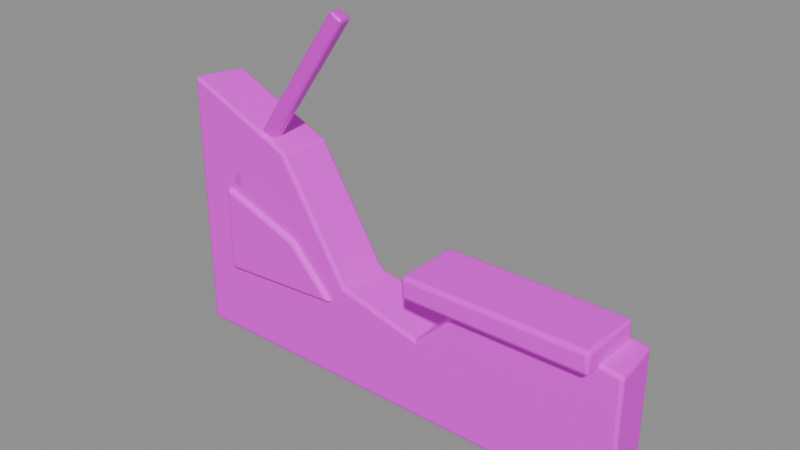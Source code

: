 # Source: deep_bay_spalled.blend  (saved by Blender 5.3.31; exported with 4.5.12 LTS)
import bpy
from mathutils import Matrix  # noqa: F401  (used for matrix-valued properties, if any)

bpy.ops.wm.read_factory_settings(use_empty=True)
scene = bpy.context.scene
scene.name = 'Asset | deep_bay_spalled'

# ---- collections
col_master___deep_bay_spalled = bpy.data.collections.new('MASTER | deep_bay_spalled'); scene.collection.children.link(col_master___deep_bay_spalled)

# ---- images (referenced by path relative to the original .blend; pixels are not part of the script)
import os
ASSET_DIR = os.environ.get("B2B_ASSET_DIR", "")  # directory of the original .blend (textures are referenced by path, not embedded)
HERE = os.path.dirname(os.path.abspath(__file__))  # packed textures are extracted next to this script under _unpacked/

def load_image(name, relpath, width, height, colorspace="sRGB"):
    """Load a texture the original file referenced (path relative to the .blend, or extracted next to this script)."""
    p = next((c for c in (os.path.join(HERE, relpath), os.path.join(ASSET_DIR, relpath)) if relpath and os.path.exists(c)), "")
    if p:
        img = bpy.data.images.load(p, check_existing=True)
        img.name = name
    else:  # same state as the original file: an image datablock whose file is absent (Cycles renders it pink)
        img = bpy.data.images.new(name, width, height)
        img.source = "FILE"
        img.filepath = "//" + (relpath or name)
    img.colorspace_settings.name = colorspace
    return img
img_sea_cabin_timber_8x8_512_png = load_image('sea_cabin_timber_8x8_512.png', 'sea_cabin_timber_8x8_512.png', 1024, 1024, 'sRGB')

# ---- materials (node trees are filled in below, after node groups)
mat_sea_matte = bpy.data.materials.new('SEA_Matte')
mat_sea_matte.roughness = 0.74
mat_sea_metal = bpy.data.materials.new('SEA_Metal')
mat_sea_metal.roughness = 0.42

# ---- material node trees
mat_sea_matte.use_nodes = True; mat_sea_matte.node_tree.nodes.clear()
_N = mat_sea_matte.node_tree.nodes; _L = mat_sea_matte.node_tree.links
n0 = _N.new('ShaderNodeBsdfPrincipled'); n0.name = 'Principled BSDF'; n0.location = (-200, 100)
n0.inputs[2].default_value = 0.74
n0.inputs[10].default_value = 0.005
n1 = _N.new('ShaderNodeOutputMaterial'); n1.name = 'Material Output'; n1.location = (200, 100)
n2 = _N.new('ShaderNodeUVMap'); n2.name = 'UV Map'; n2.location = (0, 0)
n2.width = 160
n2.uv_map = 'PaletteUV'
n3 = _N.new('ShaderNodeTexImage'); n3.name = 'Image Texture'; n3.location = (0, 0)
n3.image = img_sea_cabin_timber_8x8_512_png
n3.interpolation = 'Closest'
_L.new(n0.outputs[0], n1.inputs[0])
_L.new(n2.outputs[0], n3.inputs[0])
_L.new(n3.outputs[0], n0.inputs[0])
n1.is_active_output = True
mat_sea_metal.use_nodes = True; mat_sea_metal.node_tree.nodes.clear()
_N = mat_sea_metal.node_tree.nodes; _L = mat_sea_metal.node_tree.links
n0 = _N.new('ShaderNodeBsdfPrincipled'); n0.name = 'Principled BSDF'; n0.location = (-200, 100)
n0.inputs[1].default_value = 0.28
n0.inputs[2].default_value = 0.42
n0.inputs[10].default_value = 0.005
n1 = _N.new('ShaderNodeOutputMaterial'); n1.name = 'Material Output'; n1.location = (200, 100)
n2 = _N.new('ShaderNodeUVMap'); n2.name = 'UV Map'; n2.location = (0, 0)
n2.width = 160
n2.uv_map = 'PaletteUV'
n3 = _N.new('ShaderNodeTexImage'); n3.name = 'Image Texture'; n3.location = (0, 0)
n3.image = img_sea_cabin_timber_8x8_512_png
n3.interpolation = 'Closest'
_L.new(n0.outputs[0], n1.inputs[0])
_L.new(n2.outputs[0], n3.inputs[0])
_L.new(n3.outputs[0], n0.inputs[0])
n1.is_active_output = True

# ---- meshes
me_slanted_brick_break = bpy.data.meshes.new('Slanted brick break')
me_slanted_brick_break.from_pydata([(-1.86, -0.1475, 0.0), (1.86, -0.1475, 0.0), (1.86, -0.1475, 1.04), (0.81, -0.1475, 1.18), (0.26, -0.1475, 0.64), (-0.41, -0.1475, 0.81), (-0.97, -0.1475, 1.72), (-1.86, -0.1475, 2.1), (-1.813, 0.2825, 0.02434), (1.811, 0.2825, 0.02434), (1.811, 0.2825, 1.037), (0.7879, 0.2825, 1.174), (0.2522, 0.2825, 0.6477), (-0.4003, 0.2825, 0.8133), (-0.9458, 0.2825, 1.7), (-1.813, 0.2825, 2.07)], [], [(0, 1, 2, 3, 4, 5, 6, 7), (15, 14, 13, 12, 11, 10, 9, 8), (1, 0, 8, 9), (2, 1, 9, 10), (3, 2, 10, 11), (4, 3, 11, 12), (5, 4, 12, 13), (6, 5, 13, 14), (7, 6, 14, 15), (0, 7, 15, 8)])
me_slanted_brick_break.polygons.foreach_set('use_smooth', [True] * 10)
_uv = me_slanted_brick_break.uv_layers.new(name='PaletteUV')
_uv.uv.foreach_set('vector', [0.4725, 0.9375, 0.4622, 0.9622, 0.4375, 0.9725, 0.4128, 0.9622, 0.4025, 0.9375, 0.4128, 0.9128, 0.4375, 0.9025, 0.4622, 0.9128, 0.4725, 0.9375, 0.4622, 0.9622, 0.4375, 0.9725, 0.4128, 0.9622, 0.4025, 0.9375, 0.4128, 0.9128, 0.4375, 0.9025, 0.4622, 0.9128, 0.4725, 0.9375, 0.4375, 0.9725, 0.4025, 0.9375, 0.4375, 0.9025, 0.4725, 0.9375, 0.4375, 0.9725, 0.4025, 0.9375, 0.4375, 0.9025, 0.4725, 0.9375, 0.4375, 0.9725, 0.4025, 0.9375, 0.4375, 0.9025, 0.4725, 0.9375, 0.4375, 0.9725, 0.4025, 0.9375, 0.4375, 0.9025, 0.4725, 0.9375, 0.4375, 0.9725, 0.4025, 0.9375, 0.4375, 0.9025, 0.4725, 0.9375, 0.4375, 0.9725, 0.4025, 0.9375, 0.4375, 0.9025, 0.4725, 0.9375, 0.4375, 0.9725, 0.4025, 0.9375, 0.4375, 0.9025, 0.4725, 0.9375, 0.4375, 0.9725, 0.4025, 0.9375, 0.4375, 0.9025])
me_slanted_brick_break.materials.append(mat_sea_matte)
me_slanted_brick_break.update()
me_deep_exposed_mortar_section = bpy.data.meshes.new('Deep exposed mortar section')
me_deep_exposed_mortar_section.from_pydata([(-1.57, -0.0175, 1.29), (-0.88, -0.0175, 1.05), (-0.51, -0.0175, 0.65), (-1.57, -0.0175, 0.58), (-1.559, -0.1875, 1.28), (-0.8866, -0.1875, 1.046), (-0.5262, -0.1875, 0.6563), (-1.559, -0.1875, 0.5881)], [], [(0, 1, 2, 3), (7, 6, 5, 4), (1, 0, 4, 5), (2, 1, 5, 6), (3, 2, 6, 7), (0, 3, 7, 4)])
me_deep_exposed_mortar_section.polygons.foreach_set('use_smooth', [True] * 6)
_uv = me_deep_exposed_mortar_section.uv_layers.new(name='PaletteUV')
_uv.uv.foreach_set('vector', [0.4725, 0.0625, 0.4375, 0.0975, 0.4025, 0.0625, 0.4375, 0.0275, 0.4725, 0.0625, 0.4375, 0.0975, 0.4025, 0.0625, 0.4375, 0.0275, 0.4725, 0.0625, 0.4375, 0.0975, 0.4025, 0.0625, 0.4375, 0.0275, 0.4725, 0.0625, 0.4375, 0.0975, 0.4025, 0.0625, 0.4375, 0.0275, 0.4725, 0.0625, 0.4375, 0.0975, 0.4025, 0.0625, 0.4375, 0.0275, 0.4725, 0.0625, 0.4375, 0.0975, 0.4025, 0.0625, 0.4375, 0.0275])
me_deep_exposed_mortar_section.materials.append(mat_sea_matte)
me_deep_exposed_mortar_section.update()
me_bent_sash_rail = bpy.data.meshes.new('Bent sash rail')
me_bent_sash_rail.from_pydata([(-1.423, -0.1464, 1.267), (-1.437, -0.02717, 1.267), (-1.537, -0.03861, 1.333), (-1.523, -0.1578, 1.333), (-0.4644, -0.03526, 2.748), (-0.4778, 0.08146, 2.748), (-0.5756, 0.07026, 2.812), (-0.5622, -0.04646, 2.812)], [], [(3, 2, 1, 0), (4, 5, 6, 7), (0, 1, 5, 4), (1, 2, 6, 5), (2, 3, 7, 6), (3, 0, 4, 7)])
me_bent_sash_rail.polygons.foreach_set('use_smooth', [True] * 6)
_uv = me_bent_sash_rail.uv_layers.new(name='PaletteUV')
_uv.uv.foreach_set('vector', [0.3475, 0.0625, 0.3125, 0.0975, 0.2775, 0.0625, 0.3125, 0.0275, 0.3475, 0.0625, 0.3125, 0.0975, 0.2775, 0.0625, 0.3125, 0.0275, 0.3475, 0.0625, 0.3125, 0.0975, 0.2775, 0.0625, 0.3125, 0.0275, 0.3475, 0.0625, 0.3125, 0.0975, 0.2775, 0.0625, 0.3125, 0.0275, 0.3475, 0.0625, 0.3125, 0.0975, 0.2775, 0.0625, 0.3125, 0.0275, 0.3475, 0.0625, 0.3125, 0.0975, 0.2775, 0.0625, 0.3125, 0.0275])
me_bent_sash_rail.materials.append(mat_sea_metal)
me_bent_sash_rail.update()
me_retained_sill = bpy.data.meshes.new('Retained sill')
me_retained_sill.from_pydata([(0.235, -0.2825, 1.03), (0.235, 0.2575, 1.03), (0.235, 0.2575, 1.21), (0.235, -0.2825, 1.21), (1.685, -0.2768, 1.032), (1.685, 0.2518, 1.032), (1.685, 0.2518, 1.208), (1.685, -0.2768, 1.208)], [], [(3, 2, 1, 0), (4, 5, 6, 7), (0, 1, 5, 4), (1, 2, 6, 5), (2, 3, 7, 6), (3, 0, 4, 7)])
me_retained_sill.polygons.foreach_set('use_smooth', [True] * 6)
_uv = me_retained_sill.uv_layers.new(name='PaletteUV')
_uv.uv.foreach_set('vector', [0.5975, 0.0625, 0.5625, 0.0975, 0.5275, 0.0625, 0.5625, 0.0275, 0.5975, 0.0625, 0.5625, 0.0975, 0.5275, 0.0625, 0.5625, 0.0275, 0.5975, 0.0625, 0.5625, 0.0975, 0.5275, 0.0625, 0.5625, 0.0275, 0.5975, 0.0625, 0.5625, 0.0975, 0.5275, 0.0625, 0.5625, 0.0275, 0.5975, 0.0625, 0.5625, 0.0975, 0.5275, 0.0625, 0.5625, 0.0275, 0.5975, 0.0625, 0.5625, 0.0975, 0.5275, 0.0625, 0.5625, 0.0275])
me_retained_sill.materials.append(mat_sea_matte)
me_retained_sill.update()

# ---- objects
ob_slanted_brick_break = bpy.data.objects.new('Slanted brick break', me_slanted_brick_break)
ob_deep_exposed_mortar_section = bpy.data.objects.new('Deep exposed mortar section', me_deep_exposed_mortar_section)
ob_bent_sash_rail = bpy.data.objects.new('Bent sash rail', me_bent_sash_rail)
ob_retained_sill = bpy.data.objects.new('Retained sill', me_retained_sill)

# ---- transforms, parenting, visibility, modifiers, constraints
ob_slanted_brick_break.location = (0.0, 0.0, 0.0)
_m = ob_slanted_brick_break.modifiers.new('Real edge rounding', 'BEVEL')
_m.width = 0.028
_m.width_pct = 0.028
_m.segments = 3
_m.harden_normals = True
_m = ob_slanted_brick_break.modifiers.new('Weighted surface normals', 'WEIGHTED_NORMAL')
_m.keep_sharp = True
ob_deep_exposed_mortar_section.location = (0.0, 0.0, 0.0)
_m = ob_deep_exposed_mortar_section.modifiers.new('Real edge rounding', 'BEVEL')
_m.width = 0.028
_m.width_pct = 0.028
_m.segments = 3
_m.harden_normals = True
_m = ob_deep_exposed_mortar_section.modifiers.new('Weighted surface normals', 'WEIGHTED_NORMAL')
_m.keep_sharp = True
ob_bent_sash_rail.location = (0.0, 0.0, 0.0)
_m = ob_bent_sash_rail.modifiers.new('Real edge rounding', 'BEVEL')
_m.width = 0.025
_m.width_pct = 0.025
_m.segments = 3
_m.harden_normals = True
_m = ob_bent_sash_rail.modifiers.new('Weighted surface normals', 'WEIGHTED_NORMAL')
_m.keep_sharp = True
ob_retained_sill.location = (0.0, 0.0, 0.0)
_m = ob_retained_sill.modifiers.new('Real edge rounding', 'BEVEL')
_m.width = 0.032
_m.width_pct = 0.032
_m.segments = 3
_m.harden_normals = True
_m = ob_retained_sill.modifiers.new('Weighted surface normals', 'WEIGHTED_NORMAL')
_m.keep_sharp = True

# ---- collection membership
col_master___deep_bay_spalled.objects.link(ob_slanted_brick_break)
col_master___deep_bay_spalled.objects.link(ob_deep_exposed_mortar_section)
col_master___deep_bay_spalled.objects.link(ob_bent_sash_rail)
col_master___deep_bay_spalled.objects.link(ob_retained_sill)

# ---- scene / render settings (as saved in the file)
scene.frame_start = 1; scene.frame_end = 250; scene.frame_set(1)
scene.render.engine = 'BLENDER_EEVEE_NEXT'
scene.render.image_settings.exr_codec = 'NONE'
scene.render.use_bake_clear = False
scene.render.bake_margin = 0
scene.render.bake_bias = 0.0
scene.render.bake_samples = 0
scene.render.simplify_subdivision_render = 0
scene.render.simplify_child_particles_render = 0.0
scene.render.compositor_device = 'GPU'
scene.eevee.use_volume_custom_range = False
scene.eevee.gtao_distance = 0.0
scene.eevee.use_fast_gi = False
scene.eevee.fast_gi_thickness_near = 0.1
scene.eevee.fast_gi_thickness_far = 0.0
scene.eevee.ray_tracing_options.screen_trace_thickness = 0.1
bpy.context.view_layer.update()

# ---- added for rendering (the .blend has no active camera and no usable light): camera, sun + grey world if the file has none
cam_auto = bpy.data.cameras.new('AutoCamera')
cam_auto.lens = 50.0
cam_auto.sensor_width = 36.0
cam_auto.clip_end = 1000.0
ob_auto_camera = bpy.data.objects.new('AutoCamera', cam_auto)
scene.collection.objects.link(ob_auto_camera)
ob_auto_camera.location = (4.33528, -5.20235, 4.8703)
ob_auto_camera.rotation_euler = (1.09748, -7.21219e-08, 0.694738)
scene.camera = ob_auto_camera
light_auto_sun = bpy.data.lights.new('AutoSun', 'SUN')
light_auto_sun.energy = 3.0
light_auto_sun.angle = 0.0523599
ob_auto_sun = bpy.data.objects.new('AutoSun', light_auto_sun)
scene.collection.objects.link(ob_auto_sun)
ob_auto_sun.rotation_euler = (0.872665, 0.174533, 0.523599)
if scene.world is None:
    world_auto = bpy.data.worlds.new('AutoWorld')
    world_auto.color = (0.3, 0.3, 0.3)
    scene.world = world_auto
bpy.context.view_layer.update()
